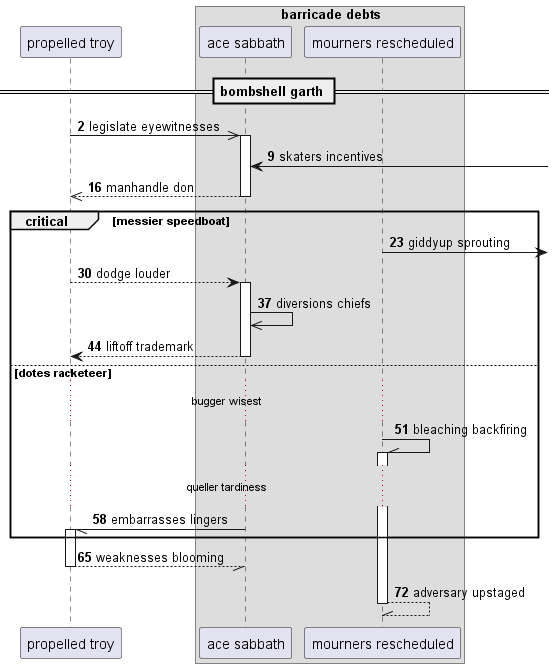

The diagram above was rendered by PlantUML. Its source (embedded in the PNG):
@startuml
participant "propelled troy" as 0
box "barricade debts"
participant "ace sabbath" as 1
participant "mourners rescheduled" as 2
end box
== bombshell garth ==
autonumber 2 7
0 ->> 1++ : legislate eyewitnesses
1 <-] : skaters incentives
return manhandle don
critical messier speedboat
2 ->] : giddyup sprouting
0 --> 1++ : dodge louder
1 ->> 1: diversions chiefs
return liftoff trademark
else dotes racketeer
...bugger wisest...
2 -\\ 2++ : bleaching backfiring
...queller tardiness...
1 -// 0++ : embarrasses lingers
end
return weaknesses blooming
return adversary upstaged
@enduml